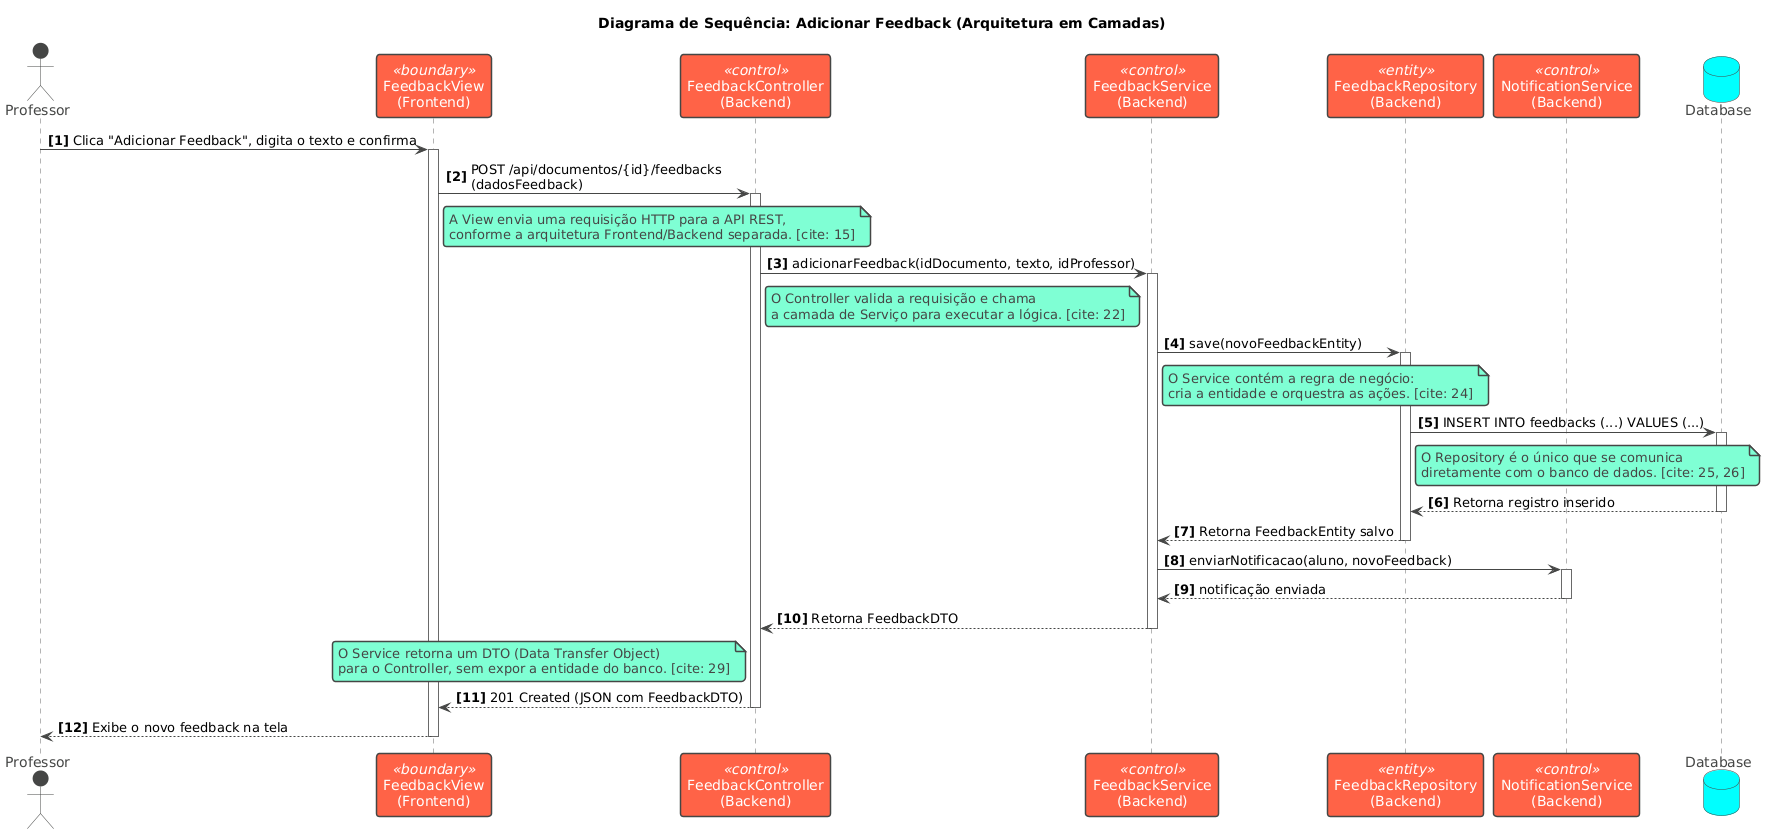

The diagram above was rendered by PlantUML. Its source (embedded in the PNG):
@startuml
!theme vibrant

title Diagrama de Sequência: Adicionar Feedback (Arquitetura em Camadas)

autonumber "<b>[0]</b>"

actor "Professor" as User
participant "FeedbackView\n(Frontend)" as View <<boundary>>
participant "FeedbackController\n(Backend)" as Controller <<control>>
participant "FeedbackService\n(Backend)" as Service <<control>>
participant "FeedbackRepository\n(Backend)" as Repository <<entity>>
participant "NotificationService\n(Backend)" as Notifier <<control>>
database "Database" as DB

skinparam sequence {
    ActorBorderColor black
    ActorBackgroundColor #ADD8E6

    ParticipantBorderColor #333
    ParticipantBackgroundColor #FFFFFF
}

User -> View: Clica "Adicionar Feedback", digita o texto e confirma
activate View

View -> Controller: POST /api/documentos/{id}/feedbacks\n(dadosFeedback)
activate Controller

note right of View
  A View envia uma requisição HTTP para a API REST,
  conforme a arquitetura Frontend/Backend separada. [cite: 15]
end note

Controller -> Service: adicionarFeedback(idDocumento, texto, idProfessor)
activate Service

note right of Controller
  O Controller valida a requisição e chama
  a camada de Serviço para executar a lógica. [cite: 22]
end note

Service -> Repository: save(novoFeedbackEntity)
activate Repository

note right of Service
  O Service contém a regra de negócio:
  cria a entidade e orquestra as ações. [cite: 24]
end note

Repository -> DB: INSERT INTO feedbacks (...) VALUES (...)
activate DB

note right of Repository
  O Repository é o único que se comunica
  diretamente com o banco de dados. [cite: 25, 26]
end note

DB --> Repository: Retorna registro inserido
deactivate DB

Repository --> Service: Retorna FeedbackEntity salvo
deactivate Repository

Service -> Notifier: enviarNotificacao(aluno, novoFeedback)
activate Notifier

Notifier --> Service: notificação enviada
deactivate Notifier

Service --> Controller: Retorna FeedbackDTO
deactivate Service

note left of Controller
  O Service retorna um DTO (Data Transfer Object)
  para o Controller, sem expor a entidade do banco. [cite: 29]
end note

Controller --> View: 201 Created (JSON com FeedbackDTO)
deactivate Controller

View --> User: Exibe o novo feedback na tela
deactivate View
@enduml